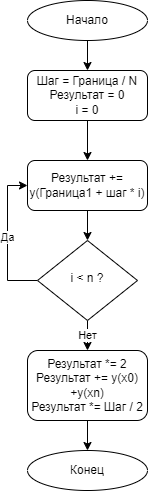

The diagram above was exported from draw.io. Its source (the exported page's mxGraphModel, read from the mxfile embedded in the PNG):
<mxGraphModel dx="1434" dy="884" grid="1" gridSize="10" guides="1" tooltips="1" connect="1" arrows="1" fold="1" page="1" pageScale="1" pageWidth="827" pageHeight="1169" math="0" shadow="0">
  <root>
    <mxCell id="WIyWlLk6GJQsqaUBKTNV-0" />
    <mxCell id="WIyWlLk6GJQsqaUBKTNV-1" parent="WIyWlLk6GJQsqaUBKTNV-0" />
    <mxCell id="IGYh-HRizBxFTfZh9yYK-4" style="edgeStyle=orthogonalEdgeStyle;rounded=0;orthogonalLoop=1;jettySize=auto;html=1;entryX=0.5;entryY=0;entryDx=0;entryDy=0;" parent="WIyWlLk6GJQsqaUBKTNV-1" source="WIyWlLk6GJQsqaUBKTNV-3" target="IGYh-HRizBxFTfZh9yYK-2" edge="1">
      <mxGeometry relative="1" as="geometry" />
    </mxCell>
    <mxCell id="WIyWlLk6GJQsqaUBKTNV-3" value="Шаг = Граница / N&lt;div&gt;Результат = 0&lt;/div&gt;&lt;div&gt;i = 0&lt;/div&gt;" style="rounded=1;whiteSpace=wrap;html=1;fontSize=12;glass=0;strokeWidth=1;shadow=0;" parent="WIyWlLk6GJQsqaUBKTNV-1" vertex="1">
      <mxGeometry x="130" y="110" width="120" height="50" as="geometry" />
    </mxCell>
    <mxCell id="IGYh-HRizBxFTfZh9yYK-6" value="Да" style="edgeStyle=orthogonalEdgeStyle;rounded=0;orthogonalLoop=1;jettySize=auto;html=1;entryX=0;entryY=0.5;entryDx=0;entryDy=0;" parent="WIyWlLk6GJQsqaUBKTNV-1" source="WIyWlLk6GJQsqaUBKTNV-6" target="IGYh-HRizBxFTfZh9yYK-2" edge="1">
      <mxGeometry relative="1" as="geometry">
        <Array as="points">
          <mxPoint x="110" y="320" />
          <mxPoint x="110" y="225" />
        </Array>
      </mxGeometry>
    </mxCell>
    <mxCell id="IGYh-HRizBxFTfZh9yYK-12" value="Нет" style="edgeStyle=orthogonalEdgeStyle;rounded=0;orthogonalLoop=1;jettySize=auto;html=1;entryX=0.5;entryY=0;entryDx=0;entryDy=0;" parent="WIyWlLk6GJQsqaUBKTNV-1" source="WIyWlLk6GJQsqaUBKTNV-6" target="IGYh-HRizBxFTfZh9yYK-11" edge="1">
      <mxGeometry relative="1" as="geometry" />
    </mxCell>
    <mxCell id="WIyWlLk6GJQsqaUBKTNV-6" value="i &amp;lt; n ?" style="rhombus;whiteSpace=wrap;html=1;shadow=0;fontFamily=Helvetica;fontSize=12;align=center;strokeWidth=1;spacing=6;spacingTop=-4;" parent="WIyWlLk6GJQsqaUBKTNV-1" vertex="1">
      <mxGeometry x="140" y="280" width="100" height="80" as="geometry" />
    </mxCell>
    <mxCell id="IGYh-HRizBxFTfZh9yYK-3" style="edgeStyle=orthogonalEdgeStyle;rounded=0;orthogonalLoop=1;jettySize=auto;html=1;" parent="WIyWlLk6GJQsqaUBKTNV-1" source="IGYh-HRizBxFTfZh9yYK-0" target="WIyWlLk6GJQsqaUBKTNV-3" edge="1">
      <mxGeometry relative="1" as="geometry" />
    </mxCell>
    <mxCell id="IGYh-HRizBxFTfZh9yYK-0" value="Начало" style="ellipse;whiteSpace=wrap;html=1;" parent="WIyWlLk6GJQsqaUBKTNV-1" vertex="1">
      <mxGeometry x="130" y="40" width="120" height="40" as="geometry" />
    </mxCell>
    <mxCell id="IGYh-HRizBxFTfZh9yYK-5" style="edgeStyle=orthogonalEdgeStyle;rounded=0;orthogonalLoop=1;jettySize=auto;html=1;entryX=0.5;entryY=0;entryDx=0;entryDy=0;" parent="WIyWlLk6GJQsqaUBKTNV-1" source="IGYh-HRizBxFTfZh9yYK-2" target="WIyWlLk6GJQsqaUBKTNV-6" edge="1">
      <mxGeometry relative="1" as="geometry" />
    </mxCell>
    <mxCell id="IGYh-HRizBxFTfZh9yYK-2" value="Результат += y(Граница1 + шаг * i)" style="rounded=1;whiteSpace=wrap;html=1;fontSize=12;glass=0;strokeWidth=1;shadow=0;" parent="WIyWlLk6GJQsqaUBKTNV-1" vertex="1">
      <mxGeometry x="130" y="200" width="120" height="50" as="geometry" />
    </mxCell>
    <mxCell id="IGYh-HRizBxFTfZh9yYK-8" value="Конец" style="ellipse;whiteSpace=wrap;html=1;" parent="WIyWlLk6GJQsqaUBKTNV-1" vertex="1">
      <mxGeometry x="130" y="490" width="120" height="40" as="geometry" />
    </mxCell>
    <mxCell id="IGYh-HRizBxFTfZh9yYK-13" style="edgeStyle=orthogonalEdgeStyle;rounded=0;orthogonalLoop=1;jettySize=auto;html=1;entryX=0.5;entryY=0;entryDx=0;entryDy=0;" parent="WIyWlLk6GJQsqaUBKTNV-1" source="IGYh-HRizBxFTfZh9yYK-11" target="IGYh-HRizBxFTfZh9yYK-8" edge="1">
      <mxGeometry relative="1" as="geometry" />
    </mxCell>
    <mxCell id="IGYh-HRizBxFTfZh9yYK-11" value="Результат *= 2&lt;div&gt;Результат += y(x0) +y(xn)&lt;/div&gt;&lt;div&gt;Результат *= Шаг / 2&lt;/div&gt;" style="rounded=1;whiteSpace=wrap;html=1;fontSize=12;glass=0;strokeWidth=1;shadow=0;" parent="WIyWlLk6GJQsqaUBKTNV-1" vertex="1">
      <mxGeometry x="130" y="390" width="120" height="70" as="geometry" />
    </mxCell>
  </root>
</mxGraphModel>